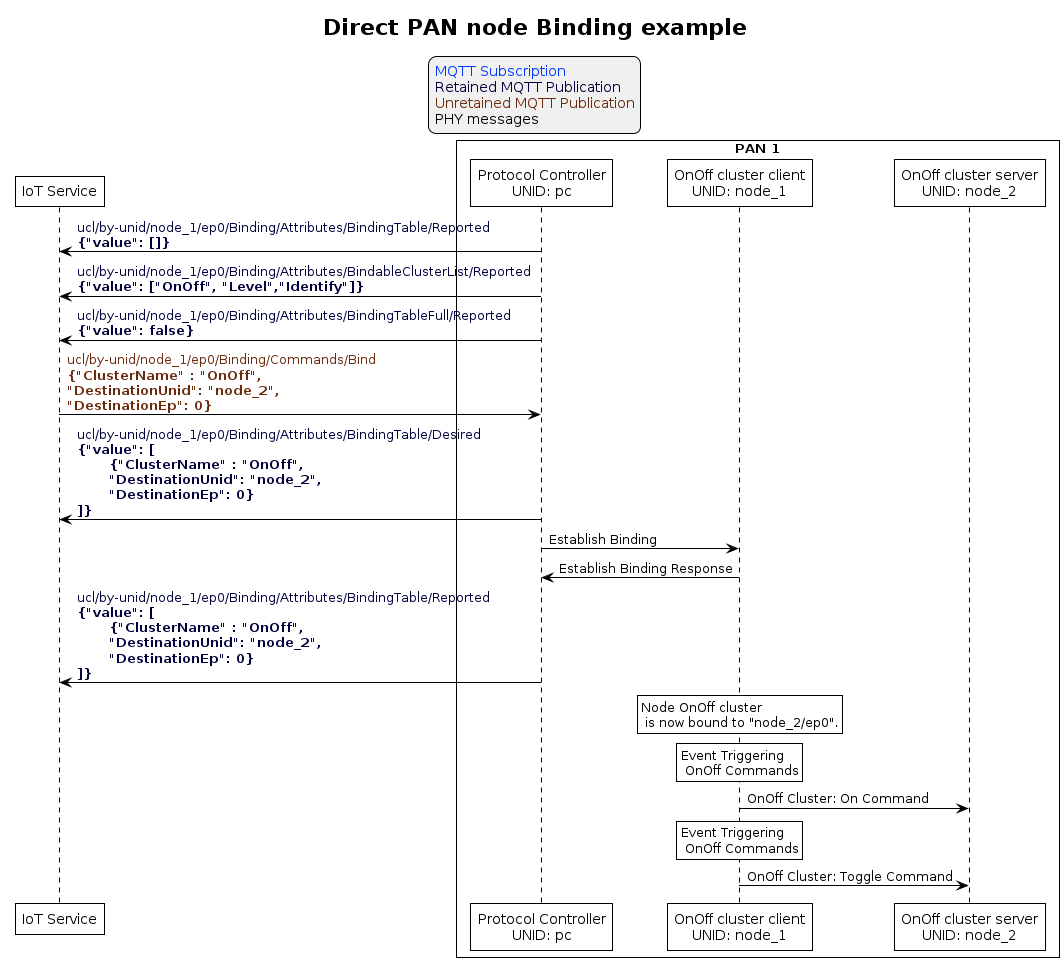

The diagram above was rendered by PlantUML. Its source (embedded in the PNG):
@startuml inline_umlgraph_27.png
' Allows simultaneous transmissions
!pragma teoz true

' Style for the diagram
!theme plain
skinparam LegendBackgroundColor #F0F0F0

title Direct PAN node Binding example

legend top
<font color=#0039FB>MQTT Subscription</font>
<font color=#00003C>Retained MQTT Publication</font>
<font color=#6C2A0D>Unretained MQTT Publication</font>
<font color=#000000>PHY messages</font>
endlegend


' List of participants
participant "IoT Service" as iot_service

box "PAN 1"
  participant "Protocol Controller\nUNID: pc" as protocol_controller
  participant "OnOff cluster client\nUNID: node_1" as client_node
  participant "OnOff cluster server\nUNID: node_2" as server_node
end box

protocol_controller -> iot_service: <font color=#00003C>ucl/by-unid/node_1/ep0/Binding/Attributes/BindingTable/Reported \n<font color=#00003C><b>{"value": []}

protocol_controller -> iot_service: <font color=#00003C>ucl/by-unid/node_1/ep0/Binding/Attributes/BindableClusterList/Reported \n<font color=#00003C><b>{"value": ["OnOff", "Level","Identify"]}

protocol_controller -> iot_service: <font color=#00003C>ucl/by-unid/node_1/ep0/Binding/Attributes/BindingTableFull/Reported \n<font color=#00003C><b>{"value": false}

iot_service -> protocol_controller: <font color=#6C2A0D>ucl/by-unid/node_1/ep0/Binding/Commands/Bind \n<font color=#6C2A0D><b>{"ClusterName" : "OnOff", \n<font color=#6C2A0D><b>"DestinationUnid": "node_2",\n<font color=#6C2A0D><b>"DestinationEp": 0}

protocol_controller -> iot_service: <font color=#00003C>ucl/by-unid/node_1/ep0/Binding/Attributes/BindingTable/Desired \n<font color=#00003C><b>{"value": [\n\t<font color=#00003C><b>{"ClusterName" : "OnOff",  \n\t<font color=#00003C><b>"DestinationUnid": "node_2",\n\t<font color=#00003C><b>"DestinationEp": 0}\n<font color=#00003C><b>]}

protocol_controller -> client_node: Establish Binding
client_node -> protocol_controller: Establish Binding Response

protocol_controller -> iot_service: <font color=#00003C>ucl/by-unid/node_1/ep0/Binding/Attributes/BindingTable/Reported \n<font color=#00003C><b>{"value": [\n\t<font color=#00003C><b>{"ClusterName" : "OnOff",  \n\t<font color=#00003C><b>"DestinationUnid": "node_2",\n\t<font color=#00003C><b>"DestinationEp": 0}\n<font color=#00003C><b>]}

rnote over client_node: Node OnOff cluster\n is now bound to "node_2/ep0".

rnote over client_node: Event Triggering\n OnOff Commands
client_node -> server_node: OnOff Cluster: On Command

rnote over client_node: Event Triggering\n OnOff Commands
client_node -> server_node: OnOff Cluster: Toggle Command
@enduml